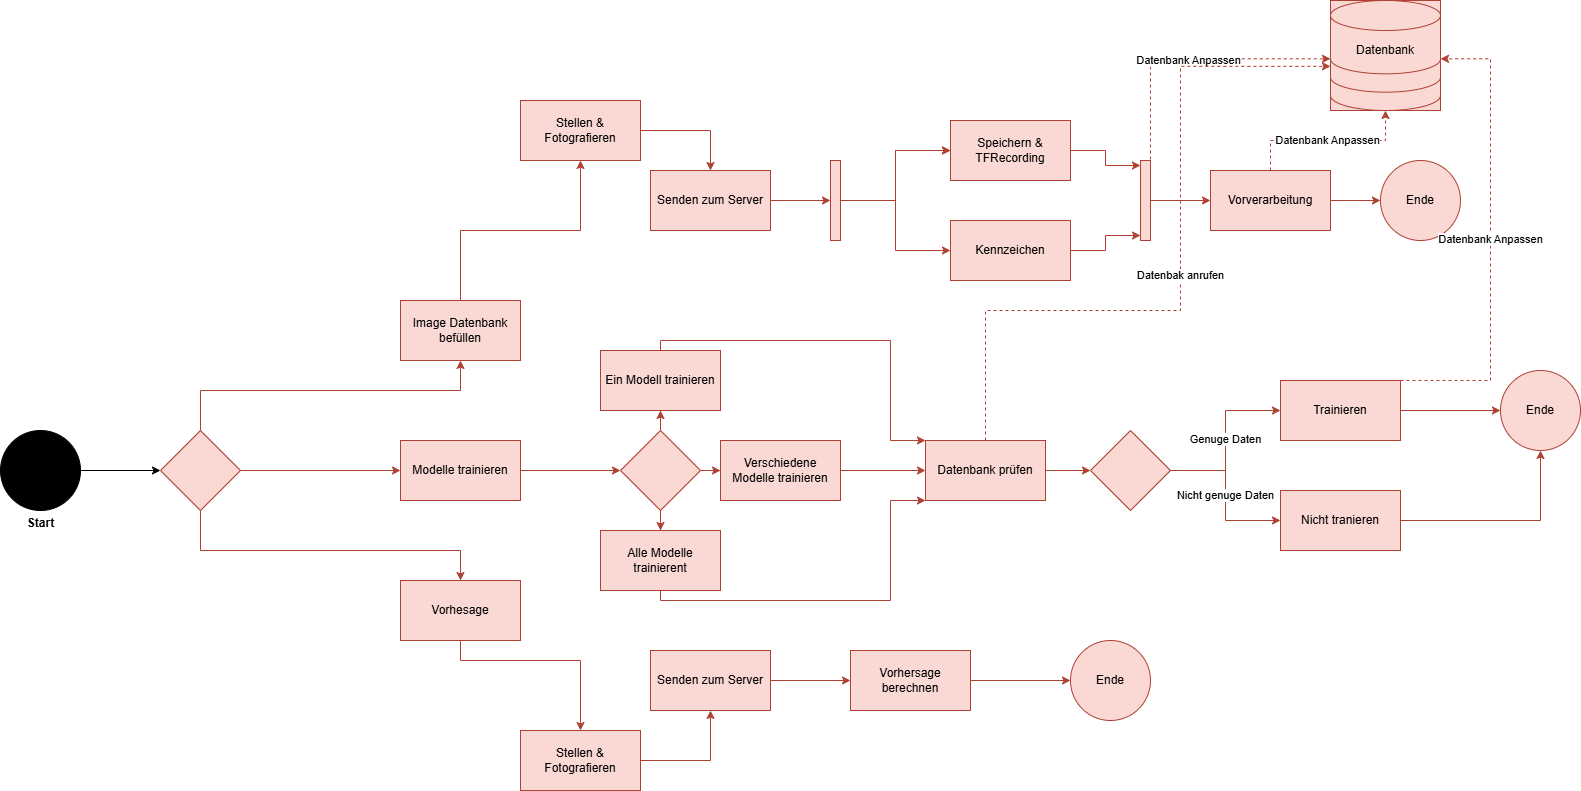

The diagram above was exported from draw.io. Its source (the exported page's mxGraphModel, read from the mxfile embedded in the PNG):
<mxGraphModel dx="2037" dy="2370" grid="1" gridSize="10" guides="1" tooltips="1" connect="1" arrows="1" fold="1" page="1" pageScale="1" pageWidth="827" pageHeight="1169" math="0" shadow="0">
  <root>
    <mxCell id="0" />
    <mxCell id="1" parent="0" />
    <mxCell id="2" edge="1" parent="1" source="3" style="edgeStyle=orthogonalEdgeStyle;rounded=0;orthogonalLoop=1;jettySize=auto;html=1;" target="7" value="">
      <mxGeometry relative="1" as="geometry" />
    </mxCell>
    <mxCell id="3" parent="1" style="ellipse;whiteSpace=wrap;html=1;aspect=fixed;fillColor=#000000;" value="" vertex="1">
      <mxGeometry height="80" width="80" x="60" y="180" as="geometry" />
    </mxCell>
    <mxCell id="4" edge="1" parent="1" source="7" style="edgeStyle=orthogonalEdgeStyle;rounded=0;orthogonalLoop=1;jettySize=auto;html=1;fillColor=#fad9d5;strokeColor=#ae4132;" target="9" value="">
      <mxGeometry relative="1" as="geometry">
        <Array as="points">
          <mxPoint x="260" y="140" />
        </Array>
      </mxGeometry>
    </mxCell>
    <mxCell id="5" edge="1" parent="1" source="7" style="edgeStyle=orthogonalEdgeStyle;rounded=0;orthogonalLoop=1;jettySize=auto;html=1;fillColor=#fad9d5;strokeColor=#ae4132;" target="11" value="">
      <mxGeometry relative="1" x="0.0044" as="geometry">
        <mxPoint as="offset" />
      </mxGeometry>
    </mxCell>
    <mxCell id="6" edge="1" parent="1" source="7" style="edgeStyle=orthogonalEdgeStyle;rounded=0;orthogonalLoop=1;jettySize=auto;html=1;fillColor=#fad9d5;strokeColor=#ae4132;" target="13" value="&lt;div&gt;&lt;br&gt;&lt;/div&gt;">
      <mxGeometry relative="1" as="geometry">
        <Array as="points">
          <mxPoint x="260" y="300" />
        </Array>
      </mxGeometry>
    </mxCell>
    <mxCell id="7" parent="1" style="rhombus;whiteSpace=wrap;html=1;fillColor=#fad9d5;strokeColor=#ae4132;" value="" vertex="1">
      <mxGeometry height="80" width="80" x="220" y="180" as="geometry" />
    </mxCell>
    <mxCell id="8" edge="1" parent="1" source="9" style="edgeStyle=orthogonalEdgeStyle;rounded=0;orthogonalLoop=1;jettySize=auto;html=1;fillColor=#fad9d5;strokeColor=#ae4132;" target="16" value="">
      <mxGeometry relative="1" as="geometry" />
    </mxCell>
    <mxCell id="9" parent="1" style="whiteSpace=wrap;html=1;fillColor=#fad9d5;strokeColor=#ae4132;" value="Image Datenbank befüllen" vertex="1">
      <mxGeometry height="60" width="120" x="460" y="50" as="geometry" />
    </mxCell>
    <mxCell id="10" edge="1" parent="1" source="11" style="edgeStyle=orthogonalEdgeStyle;rounded=0;orthogonalLoop=1;jettySize=auto;html=1;fillColor=#fad9d5;strokeColor=#ae4132;" target="41" value="">
      <mxGeometry relative="1" as="geometry" />
    </mxCell>
    <mxCell id="11" parent="1" style="whiteSpace=wrap;html=1;fillColor=#fad9d5;strokeColor=#ae4132;" value="Modelle trainieren" vertex="1">
      <mxGeometry height="60" width="120" x="460" y="190" as="geometry" />
    </mxCell>
    <mxCell id="12" edge="1" parent="1" source="13" style="edgeStyle=orthogonalEdgeStyle;rounded=0;orthogonalLoop=1;jettySize=auto;html=1;fillColor=#fad9d5;strokeColor=#ae4132;" target="60" value="">
      <mxGeometry relative="1" as="geometry">
        <Array as="points">
          <mxPoint x="520" y="410" />
        </Array>
      </mxGeometry>
    </mxCell>
    <mxCell id="13" parent="1" style="whiteSpace=wrap;html=1;fillColor=#fad9d5;strokeColor=#ae4132;" value="Vorhesage" vertex="1">
      <mxGeometry height="60" width="120" x="460" y="330" as="geometry" />
    </mxCell>
    <mxCell id="14" parent="1" style="text;align=center;fontStyle=1;verticalAlign=middle;spacingLeft=3;spacingRight=3;strokeColor=none;rotatable=0;points=[[0,0.5],[1,0.5]];portConstraint=eastwest;html=1;" value="Start" vertex="1">
      <mxGeometry height="26" width="80" x="60" y="260" as="geometry" />
    </mxCell>
    <mxCell id="15" edge="1" parent="1" source="16" style="edgeStyle=orthogonalEdgeStyle;rounded=0;orthogonalLoop=1;jettySize=auto;html=1;fillColor=#fad9d5;strokeColor=#ae4132;" target="18" value="">
      <mxGeometry relative="1" as="geometry" />
    </mxCell>
    <mxCell id="16" parent="1" style="whiteSpace=wrap;html=1;fillColor=#fad9d5;strokeColor=#ae4132;" value="Stellen &amp;amp; Fotografieren" vertex="1">
      <mxGeometry height="60" width="120" x="580" y="-150" as="geometry" />
    </mxCell>
    <mxCell id="17" edge="1" parent="1" source="18" style="edgeStyle=orthogonalEdgeStyle;rounded=0;orthogonalLoop=1;jettySize=auto;html=1;fillColor=#fad9d5;strokeColor=#ae4132;" target="26" value="">
      <mxGeometry relative="1" as="geometry" />
    </mxCell>
    <mxCell id="18" parent="1" style="whiteSpace=wrap;html=1;fillColor=#fad9d5;strokeColor=#ae4132;" value="Senden zum Server" vertex="1">
      <mxGeometry height="60" width="120" x="710" y="-80" as="geometry" />
    </mxCell>
    <mxCell id="19" edge="1" parent="1" source="20" style="edgeStyle=orthogonalEdgeStyle;rounded=0;orthogonalLoop=1;jettySize=auto;html=1;entryX=0;entryY=0;entryDx=0;entryDy=5;entryPerimeter=0;fillColor=#fad9d5;strokeColor=#ae4132;" target="30" value="">
      <mxGeometry relative="1" as="geometry" />
    </mxCell>
    <mxCell id="20" parent="1" style="whiteSpace=wrap;html=1;fillColor=#fad9d5;strokeColor=#ae4132;" value="Speichern &amp;amp; TFRecording" vertex="1">
      <mxGeometry height="60" width="120" x="1010" y="-130" as="geometry" />
    </mxCell>
    <mxCell id="21" edge="1" parent="1" source="22" style="edgeStyle=orthogonalEdgeStyle;rounded=0;orthogonalLoop=1;jettySize=auto;html=1;fillColor=#fad9d5;strokeColor=#ae4132;" target="31" value="">
      <mxGeometry relative="1" as="geometry" />
    </mxCell>
    <mxCell id="22" parent="1" style="whiteSpace=wrap;html=1;fillColor=#fad9d5;strokeColor=#ae4132;" value="Vorverarbeitung" vertex="1">
      <mxGeometry height="60" width="120" x="1270" y="-80" as="geometry" />
    </mxCell>
    <mxCell id="23" edge="1" parent="1" source="26" style="edgeStyle=orthogonalEdgeStyle;rounded=0;orthogonalLoop=1;jettySize=auto;html=1;curved=0;fillColor=#fad9d5;strokeColor=#ae4132;" target="20" value="">
      <mxGeometry relative="1" as="geometry" />
    </mxCell>
    <mxCell id="24" edge="1" parent="1" source="26" style="edgeStyle=orthogonalEdgeStyle;rounded=0;orthogonalLoop=1;jettySize=auto;html=1;curved=0;fillColor=#fad9d5;strokeColor=#ae4132;" target="20" value="">
      <mxGeometry relative="1" as="geometry" />
    </mxCell>
    <mxCell id="25" edge="1" parent="1" source="26" style="edgeStyle=orthogonalEdgeStyle;rounded=0;orthogonalLoop=1;jettySize=auto;html=1;curved=0;entryX=0;entryY=0.5;entryDx=0;entryDy=0;fillColor=#fad9d5;strokeColor=#ae4132;" target="28">
      <mxGeometry relative="1" as="geometry" />
    </mxCell>
    <mxCell id="26" parent="1" style="html=1;points=[[0,0,0,0,5],[0,1,0,0,-5],[1,0,0,0,5],[1,1,0,0,-5]];perimeter=orthogonalPerimeter;outlineConnect=0;targetShapes=umlLifeline;portConstraint=eastwest;newEdgeStyle={&quot;curved&quot;:0,&quot;rounded&quot;:0};fillColor=#fad9d5;strokeColor=#ae4132;" value="" vertex="1">
      <mxGeometry height="80" width="10" x="890" y="-90" as="geometry" />
    </mxCell>
    <mxCell id="27" edge="1" parent="1" source="28" style="edgeStyle=orthogonalEdgeStyle;rounded=0;orthogonalLoop=1;jettySize=auto;html=1;entryX=0;entryY=1;entryDx=0;entryDy=-5;entryPerimeter=0;fillColor=#fad9d5;strokeColor=#ae4132;" target="30">
      <mxGeometry relative="1" as="geometry" />
    </mxCell>
    <mxCell id="28" parent="1" style="whiteSpace=wrap;html=1;fillColor=#fad9d5;strokeColor=#ae4132;" value="Kennzeichen" vertex="1">
      <mxGeometry height="60" width="120" x="1010" y="-30" as="geometry" />
    </mxCell>
    <mxCell id="29" edge="1" parent="1" source="30" style="edgeStyle=orthogonalEdgeStyle;rounded=0;orthogonalLoop=1;jettySize=auto;html=1;curved=0;entryX=0;entryY=0.5;entryDx=0;entryDy=0;fillColor=#fad9d5;strokeColor=#ae4132;" target="22">
      <mxGeometry relative="1" as="geometry" />
    </mxCell>
    <mxCell id="30" parent="1" style="html=1;points=[[0,0,0,0,5],[0,1,0,0,-5],[1,0,0,0,5],[1,1,0,0,-5]];perimeter=orthogonalPerimeter;outlineConnect=0;targetShapes=umlLifeline;portConstraint=eastwest;newEdgeStyle={&quot;curved&quot;:0,&quot;rounded&quot;:0};fillColor=#fad9d5;strokeColor=#ae4132;" value="" vertex="1">
      <mxGeometry height="80" width="10" x="1200" y="-90" as="geometry" />
    </mxCell>
    <mxCell id="31" parent="1" style="ellipse;whiteSpace=wrap;html=1;fillColor=#fad9d5;strokeColor=#ae4132;" value="Ende" vertex="1">
      <mxGeometry height="80" width="80" x="1440" y="-90" as="geometry" />
    </mxCell>
    <mxCell id="32" edge="1" parent="1" source="22" style="edgeStyle=orthogonalEdgeStyle;rounded=0;orthogonalLoop=1;jettySize=auto;html=1;entryX=0.5;entryY=1;entryDx=0;entryDy=0;entryPerimeter=0;dashed=1;fillColor=#fad9d5;strokeColor=#ae4132;" target="34" value="Datenbank Anpassen">
      <mxGeometry relative="1" as="geometry" />
    </mxCell>
    <mxCell id="33" connectable="0" parent="1" style="group;fillColor=#fad9d5;strokeColor=#ae4132;" value="" vertex="1">
      <mxGeometry height="110" width="110" x="1390" y="-250" as="geometry" />
    </mxCell>
    <mxCell id="34" parent="33" style="shape=cylinder3;whiteSpace=wrap;html=1;boundedLbl=1;backgroundOutline=1;size=15;fillColor=#fad9d5;strokeColor=#ae4132;" value="" vertex="1">
      <mxGeometry height="73.33333333333333" width="110.00000000000001" y="36.666666666666664" as="geometry" />
    </mxCell>
    <mxCell id="35" parent="33" style="shape=cylinder3;whiteSpace=wrap;html=1;boundedLbl=1;backgroundOutline=1;size=15;fillColor=#fad9d5;strokeColor=#ae4132;" value="" vertex="1">
      <mxGeometry height="73.33333333333333" width="110.00000000000001" y="18.333333333333332" as="geometry" />
    </mxCell>
    <mxCell id="36" parent="33" style="shape=cylinder3;whiteSpace=wrap;html=1;boundedLbl=1;backgroundOutline=1;size=15;fillColor=#fad9d5;strokeColor=#ae4132;" value="Datenbank" vertex="1">
      <mxGeometry height="73.33333333333333" width="110.00000000000001" as="geometry" />
    </mxCell>
    <mxCell id="37" edge="1" parent="1" source="30" style="edgeStyle=orthogonalEdgeStyle;rounded=0;orthogonalLoop=1;jettySize=auto;html=1;entryX=0;entryY=1;entryDx=0;entryDy=-15;entryPerimeter=0;dashed=1;exitX=1;exitY=0;exitDx=0;exitDy=5;exitPerimeter=0;fillColor=#fad9d5;strokeColor=#ae4132;" target="36" value="Datenbank Anpassen">
      <mxGeometry relative="1" as="geometry">
        <Array as="points">
          <mxPoint x="1210" y="-190" />
          <mxPoint x="1300" y="-190" />
          <mxPoint x="1300" y="-192" />
        </Array>
        <mxPoint x="1210" y="-100" as="sourcePoint" />
        <mxPoint x="1485" y="-60" as="targetPoint" />
      </mxGeometry>
    </mxCell>
    <mxCell id="38" edge="1" parent="1" source="41" style="edgeStyle=orthogonalEdgeStyle;rounded=0;orthogonalLoop=1;jettySize=auto;html=1;fillColor=#fad9d5;strokeColor=#ae4132;" target="42" value="">
      <mxGeometry relative="1" as="geometry" />
    </mxCell>
    <mxCell id="39" edge="1" parent="1" source="41" style="edgeStyle=orthogonalEdgeStyle;rounded=0;orthogonalLoop=1;jettySize=auto;html=1;fillColor=#fad9d5;strokeColor=#ae4132;" target="44" value="">
      <mxGeometry relative="1" as="geometry" />
    </mxCell>
    <mxCell id="40" edge="1" parent="1" source="41" style="edgeStyle=orthogonalEdgeStyle;rounded=0;orthogonalLoop=1;jettySize=auto;html=1;fillColor=#fad9d5;strokeColor=#ae4132;" target="45" value="">
      <mxGeometry relative="1" as="geometry" />
    </mxCell>
    <mxCell id="41" parent="1" style="rhombus;whiteSpace=wrap;html=1;fillColor=#fad9d5;strokeColor=#ae4132;" value="" vertex="1">
      <mxGeometry height="80" width="80" x="680" y="180" as="geometry" />
    </mxCell>
    <mxCell id="42" parent="1" style="whiteSpace=wrap;html=1;fillColor=#fad9d5;strokeColor=#ae4132;" value="Ein Modell trainieren" vertex="1">
      <mxGeometry height="60" width="120" x="660" y="100" as="geometry" />
    </mxCell>
    <mxCell id="43" edge="1" parent="1" source="44" style="edgeStyle=orthogonalEdgeStyle;rounded=0;orthogonalLoop=1;jettySize=auto;html=1;entryX=0;entryY=0.5;entryDx=0;entryDy=0;fillColor=#fad9d5;strokeColor=#ae4132;" target="49" value="">
      <mxGeometry relative="1" as="geometry">
        <mxPoint x="949.9999999999995" y="220" as="targetPoint" />
      </mxGeometry>
    </mxCell>
    <mxCell id="44" parent="1" style="whiteSpace=wrap;html=1;fillColor=#fad9d5;strokeColor=#ae4132;" value="Verschiedene Modelle trainieren" vertex="1">
      <mxGeometry height="60" width="120" x="780" y="190" as="geometry" />
    </mxCell>
    <mxCell id="45" parent="1" style="whiteSpace=wrap;html=1;fillColor=#fad9d5;strokeColor=#ae4132;" value="Alle Modelle trainierent" vertex="1">
      <mxGeometry height="60" width="120" x="660" y="280" as="geometry" />
    </mxCell>
    <mxCell id="46" edge="1" parent="1" source="42" style="edgeStyle=orthogonalEdgeStyle;rounded=0;orthogonalLoop=1;jettySize=auto;html=1;entryX=0;entryY=0;entryDx=0;entryDy=0;fillColor=#fad9d5;strokeColor=#ae4132;" target="49">
      <mxGeometry relative="1" as="geometry">
        <Array as="points">
          <mxPoint x="720" y="90" />
          <mxPoint x="950" y="90" />
          <mxPoint x="950" y="190" />
        </Array>
        <mxPoint x="949.9999999999995" y="185" as="targetPoint" />
      </mxGeometry>
    </mxCell>
    <mxCell id="47" edge="1" parent="1" source="45" style="edgeStyle=orthogonalEdgeStyle;rounded=0;orthogonalLoop=1;jettySize=auto;html=1;entryX=0;entryY=1;entryDx=0;entryDy=0;fillColor=#fad9d5;strokeColor=#ae4132;" target="49">
      <mxGeometry relative="1" as="geometry">
        <Array as="points">
          <mxPoint x="720" y="350" />
          <mxPoint x="950" y="350" />
          <mxPoint x="950" y="250" />
        </Array>
        <mxPoint x="949.9999999999995" y="255.00000000000045" as="targetPoint" />
      </mxGeometry>
    </mxCell>
    <mxCell id="48" edge="1" parent="1" source="49" style="edgeStyle=orthogonalEdgeStyle;rounded=0;orthogonalLoop=1;jettySize=auto;html=1;fillColor=#fad9d5;strokeColor=#ae4132;" target="53" value="">
      <mxGeometry relative="1" as="geometry" />
    </mxCell>
    <mxCell id="49" parent="1" style="whiteSpace=wrap;html=1;fillColor=#fad9d5;strokeColor=#ae4132;" value="Datenbank prüfen" vertex="1">
      <mxGeometry height="60" width="120" x="985" y="190" as="geometry" />
    </mxCell>
    <mxCell id="50" edge="1" parent="1" source="49" style="edgeStyle=orthogonalEdgeStyle;rounded=0;orthogonalLoop=1;jettySize=auto;html=1;entryX=0;entryY=0;entryDx=0;entryDy=47.5;entryPerimeter=0;dashed=1;fillColor=#fad9d5;strokeColor=#ae4132;" target="35" value="Datenbak anrufen">
      <mxGeometry relative="1" as="geometry">
        <Array as="points">
          <mxPoint x="1045" y="60" />
          <mxPoint x="1240" y="60" />
          <mxPoint x="1240" y="-184" />
        </Array>
      </mxGeometry>
    </mxCell>
    <mxCell id="51" edge="1" parent="1" source="53" style="edgeStyle=orthogonalEdgeStyle;rounded=0;orthogonalLoop=1;jettySize=auto;html=1;fillColor=#fad9d5;strokeColor=#ae4132;" target="55" value="Genuge Daten">
      <mxGeometry relative="1" as="geometry" />
    </mxCell>
    <mxCell id="52" edge="1" parent="1" source="53" style="edgeStyle=orthogonalEdgeStyle;rounded=0;orthogonalLoop=1;jettySize=auto;html=1;fillColor=#fad9d5;strokeColor=#ae4132;" target="57" value="Nicht genuge Daten">
      <mxGeometry relative="1" as="geometry" />
    </mxCell>
    <mxCell id="53" parent="1" style="rhombus;whiteSpace=wrap;html=1;fillColor=#fad9d5;strokeColor=#ae4132;" value="" vertex="1">
      <mxGeometry height="80" width="80" x="1150" y="180" as="geometry" />
    </mxCell>
    <mxCell id="54" edge="1" parent="1" source="55" style="edgeStyle=orthogonalEdgeStyle;rounded=0;orthogonalLoop=1;jettySize=auto;html=1;fillColor=#fad9d5;strokeColor=#ae4132;" target="58" value="">
      <mxGeometry relative="1" as="geometry" />
    </mxCell>
    <mxCell id="55" parent="1" style="whiteSpace=wrap;html=1;fillColor=#fad9d5;strokeColor=#ae4132;" value="Trainieren" vertex="1">
      <mxGeometry height="60" width="120" x="1340" y="130" as="geometry" />
    </mxCell>
    <mxCell id="56" edge="1" parent="1" source="57" style="edgeStyle=orthogonalEdgeStyle;rounded=0;orthogonalLoop=1;jettySize=auto;html=1;fillColor=#fad9d5;strokeColor=#ae4132;" target="58">
      <mxGeometry relative="1" as="geometry" />
    </mxCell>
    <mxCell id="57" parent="1" style="whiteSpace=wrap;html=1;fillColor=#fad9d5;strokeColor=#ae4132;" value="Nicht tranieren" vertex="1">
      <mxGeometry height="60" width="120" x="1340" y="240" as="geometry" />
    </mxCell>
    <mxCell id="58" parent="1" style="ellipse;whiteSpace=wrap;html=1;fillColor=#fad9d5;strokeColor=#ae4132;" value="Ende" vertex="1">
      <mxGeometry height="80" width="80" x="1560" y="120" as="geometry" />
    </mxCell>
    <mxCell id="59" edge="1" parent="1" source="60" style="edgeStyle=orthogonalEdgeStyle;rounded=0;orthogonalLoop=1;jettySize=auto;html=1;fillColor=#fad9d5;strokeColor=#ae4132;" target="62" value="">
      <mxGeometry relative="1" as="geometry" />
    </mxCell>
    <mxCell id="60" parent="1" style="whiteSpace=wrap;html=1;fillColor=#fad9d5;strokeColor=#ae4132;" value="Stellen &amp;amp; Fotografieren" vertex="1">
      <mxGeometry height="60" width="120" x="580" y="480" as="geometry" />
    </mxCell>
    <mxCell id="61" edge="1" parent="1" source="62" style="edgeStyle=orthogonalEdgeStyle;rounded=0;orthogonalLoop=1;jettySize=auto;html=1;fillColor=#fad9d5;strokeColor=#ae4132;" target="64" value="">
      <mxGeometry relative="1" as="geometry" />
    </mxCell>
    <mxCell id="62" parent="1" style="whiteSpace=wrap;html=1;fillColor=#fad9d5;strokeColor=#ae4132;" value="Senden zum Server" vertex="1">
      <mxGeometry height="60" width="120" x="710" y="400" as="geometry" />
    </mxCell>
    <mxCell id="63" edge="1" parent="1" source="64" style="edgeStyle=orthogonalEdgeStyle;rounded=0;orthogonalLoop=1;jettySize=auto;html=1;fillColor=#fad9d5;strokeColor=#ae4132;" target="65" value="">
      <mxGeometry relative="1" as="geometry" />
    </mxCell>
    <mxCell id="64" parent="1" style="whiteSpace=wrap;html=1;fillColor=#fad9d5;strokeColor=#ae4132;" value="Vorhersage berechnen" vertex="1">
      <mxGeometry height="60" width="120" x="910" y="400" as="geometry" />
    </mxCell>
    <mxCell id="65" parent="1" style="ellipse;whiteSpace=wrap;html=1;fillColor=#fad9d5;strokeColor=#ae4132;" value="Ende" vertex="1">
      <mxGeometry height="80" width="80" x="1130" y="390" as="geometry" />
    </mxCell>
    <mxCell id="66" edge="1" parent="1" source="55" style="edgeStyle=orthogonalEdgeStyle;rounded=0;orthogonalLoop=1;jettySize=auto;html=1;entryX=1;entryY=1;entryDx=0;entryDy=-15;entryPerimeter=0;dashed=1;fillColor=#fad9d5;strokeColor=#ae4132;exitX=1;exitY=0;exitDx=0;exitDy=0;" target="36" value="Datenbank Anpassen">
      <mxGeometry relative="1" as="geometry">
        <Array as="points">
          <mxPoint x="1550" y="130" />
          <mxPoint x="1550" y="-192" />
        </Array>
        <mxPoint x="1050" y="504" as="sourcePoint" />
        <mxPoint x="1395" y="130" as="targetPoint" />
      </mxGeometry>
    </mxCell>
  </root>
</mxGraphModel>